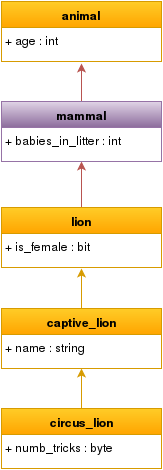

The diagram above was exported from draw.io. Its source (the exported page's mxGraphModel, read from the mxfile embedded in the PNG):
<mxGraphModel dx="1434" dy="733" grid="1" gridSize="10" guides="1" tooltips="1" connect="1" arrows="1" fold="1" page="1" pageScale="1" pageWidth="826" pageHeight="1169" background="#ffffff" math="0">
  <root>
    <mxCell id="0" />
    <mxCell id="1" parent="0" />
    <mxCell id="2" value="animal" style="swimlane;html=1;fontStyle=1;align=center;verticalAlign=top;childLayout=stackLayout;horizontal=1;startSize=26;horizontalStack=0;resizeParent=1;resizeLast=0;collapsible=1;marginBottom=0;swimlaneFillColor=#ffffff;plain-orange" vertex="1" parent="1">
      <mxGeometry x="280" y="118" width="160" height="60" as="geometry" />
    </mxCell>
    <mxCell id="3" value="+ age : int&lt;br&gt;" style="text;html=1;strokeColor=none;fillColor=none;align=left;verticalAlign=top;spacingLeft=4;spacingRight=4;whiteSpace=wrap;overflow=hidden;rotatable=0;points=[[0,0.5],[1,0.5]];portConstraint=eastwest;" vertex="1" parent="2">
      <mxGeometry y="26" width="160" height="26" as="geometry" />
    </mxCell>
    <mxCell id="4" value="+ age : int&lt;br&gt;" style="text;html=1;strokeColor=none;fillColor=none;align=left;verticalAlign=top;spacingLeft=4;spacingRight=4;whiteSpace=wrap;overflow=hidden;rotatable=0;points=[[0,0.5],[1,0.5]];portConstraint=eastwest;" vertex="1" parent="1">
      <mxGeometry x="280" y="144" width="160" height="26" as="geometry" />
    </mxCell>
    <mxCell id="5" style="edgeStyle=orthogonalEdgeStyle;rounded=0;html=1;exitX=0.5;exitY=0;entryX=0.5;entryY=1;jettySize=auto;orthogonalLoop=1;plain-red" edge="1" source="6" target="18" parent="1">
      <mxGeometry x="360" y="278" as="geometry" />
    </mxCell>
    <mxCell id="6" value="lion" style="swimlane;html=1;fontStyle=1;align=center;verticalAlign=top;childLayout=stackLayout;horizontal=1;startSize=26;horizontalStack=0;resizeParent=1;resizeLast=0;collapsible=1;marginBottom=0;swimlaneFillColor=#ffffff;plain-orange" vertex="1" parent="1">
      <mxGeometry x="280" y="324" width="160" height="60" as="geometry" />
    </mxCell>
    <mxCell id="7" value="+ is_female : bit&lt;br&gt;" style="text;html=1;strokeColor=none;fillColor=none;align=left;verticalAlign=top;spacingLeft=4;spacingRight=4;whiteSpace=wrap;overflow=hidden;rotatable=0;points=[[0,0.5],[1,0.5]];portConstraint=eastwest;" vertex="1" parent="6">
      <mxGeometry y="26" width="160" height="26" as="geometry" />
    </mxCell>
    <mxCell id="8" value="+ is_female : bit&lt;br&gt;" style="text;html=1;strokeColor=none;fillColor=none;align=left;verticalAlign=top;spacingLeft=4;spacingRight=4;whiteSpace=wrap;overflow=hidden;rotatable=0;points=[[0,0.5],[1,0.5]];portConstraint=eastwest;" vertex="1" parent="1">
      <mxGeometry x="280" y="350" width="160" height="26" as="geometry" />
    </mxCell>
    <mxCell id="9" style="edgeStyle=orthogonalEdgeStyle;rounded=0;html=1;exitX=0.5;exitY=0;jettySize=auto;orthogonalLoop=1;plain-orange" edge="1" source="10" parent="1">
      <mxGeometry x="360" y="385" as="geometry">
        <mxPoint x="360" y="385" as="targetPoint" />
      </mxGeometry>
    </mxCell>
    <mxCell id="10" value="captive_lion&lt;br&gt;&lt;br&gt;" style="swimlane;html=1;fontStyle=1;align=center;verticalAlign=top;childLayout=stackLayout;horizontal=1;startSize=26;horizontalStack=0;resizeParent=1;resizeLast=0;collapsible=1;marginBottom=0;swimlaneFillColor=#ffffff;plain-orange" vertex="1" parent="1">
      <mxGeometry x="280" y="425" width="160" height="60" as="geometry" />
    </mxCell>
    <mxCell id="11" value="+ name : string&lt;br&gt;" style="text;html=1;strokeColor=none;fillColor=none;align=left;verticalAlign=top;spacingLeft=4;spacingRight=4;whiteSpace=wrap;overflow=hidden;rotatable=0;points=[[0,0.5],[1,0.5]];portConstraint=eastwest;" vertex="1" parent="10">
      <mxGeometry y="26" width="160" height="26" as="geometry" />
    </mxCell>
    <mxCell id="12" value="+ name : string&lt;br&gt;" style="text;html=1;strokeColor=none;fillColor=none;align=left;verticalAlign=top;spacingLeft=4;spacingRight=4;whiteSpace=wrap;overflow=hidden;rotatable=0;points=[[0,0.5],[1,0.5]];portConstraint=eastwest;" vertex="1" parent="1">
      <mxGeometry x="280" y="451" width="160" height="26" as="geometry" />
    </mxCell>
    <mxCell id="13" style="edgeStyle=orthogonalEdgeStyle;rounded=0;html=1;exitX=0.5;exitY=0;entryX=0.5;entryY=1;jettySize=auto;orthogonalLoop=1;plain-orange" edge="1" source="14" target="10" parent="1">
      <mxGeometry x="360" y="485" as="geometry" />
    </mxCell>
    <mxCell id="14" value="circus_lion" style="swimlane;html=1;fontStyle=1;align=center;verticalAlign=top;childLayout=stackLayout;horizontal=1;startSize=26;horizontalStack=0;resizeParent=1;resizeLast=0;collapsible=1;marginBottom=0;swimlaneFillColor=#ffffff;plain-orange" vertex="1" parent="1">
      <mxGeometry x="280" y="525" width="160" height="60" as="geometry" />
    </mxCell>
    <mxCell id="15" value="+ numb_tricks : byte&lt;br&gt;" style="text;html=1;strokeColor=none;fillColor=none;align=left;verticalAlign=top;spacingLeft=4;spacingRight=4;whiteSpace=wrap;overflow=hidden;rotatable=0;points=[[0,0.5],[1,0.5]];portConstraint=eastwest;" vertex="1" parent="14">
      <mxGeometry y="26" width="160" height="26" as="geometry" />
    </mxCell>
    <mxCell id="16" value="+ numb_tricks : byte&lt;br&gt;" style="text;html=1;strokeColor=none;fillColor=none;align=left;verticalAlign=top;spacingLeft=4;spacingRight=4;whiteSpace=wrap;overflow=hidden;rotatable=0;points=[[0,0.5],[1,0.5]];portConstraint=eastwest;" vertex="1" parent="1">
      <mxGeometry x="280" y="551" width="160" height="26" as="geometry" />
    </mxCell>
    <mxCell id="17" style="edgeStyle=orthogonalEdgeStyle;rounded=0;html=1;exitX=0.5;exitY=0;jettySize=auto;orthogonalLoop=1;plain-red" edge="1" source="18" parent="1">
      <mxGeometry x="360" y="180" as="geometry">
        <mxPoint x="360" y="180" as="targetPoint" />
      </mxGeometry>
    </mxCell>
    <mxCell id="18" value="mammal" style="swimlane;html=1;fontStyle=1;align=center;verticalAlign=top;childLayout=stackLayout;horizontal=1;startSize=26;horizontalStack=0;resizeParent=1;resizeLast=0;collapsible=1;marginBottom=0;swimlaneFillColor=#ffffff;plain-purple" vertex="1" parent="1">
      <mxGeometry x="280" y="218" width="160" height="60" as="geometry" />
    </mxCell>
    <mxCell id="19" value="+ babies_in_litter : int&lt;br&gt;" style="text;html=1;strokeColor=none;fillColor=none;align=left;verticalAlign=top;spacingLeft=4;spacingRight=4;whiteSpace=wrap;overflow=hidden;rotatable=0;points=[[0,0.5],[1,0.5]];portConstraint=eastwest;" vertex="1" parent="18">
      <mxGeometry y="26" width="160" height="26" as="geometry" />
    </mxCell>
    <mxCell id="20" value="+ babies_in_litter : int&lt;br&gt;" style="text;html=1;strokeColor=none;fillColor=none;align=left;verticalAlign=top;spacingLeft=4;spacingRight=4;whiteSpace=wrap;overflow=hidden;rotatable=0;points=[[0,0.5],[1,0.5]];portConstraint=eastwest;" vertex="1" parent="1">
      <mxGeometry x="280" y="244" width="160" height="26" as="geometry" />
    </mxCell>
  </root>
</mxGraphModel>